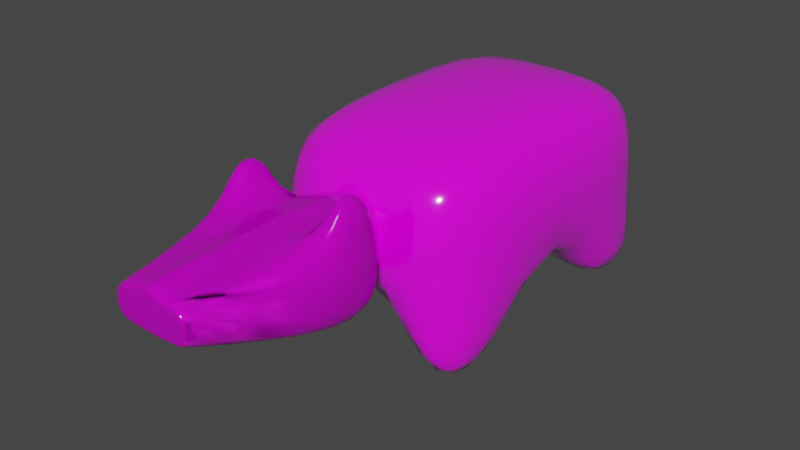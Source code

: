# Source: akabeko.blend  (saved by Blender 2.91.10; exported with 4.5.12 LTS)
import bpy
from mathutils import Matrix  # noqa: F401  (used for matrix-valued properties, if any)

bpy.ops.wm.read_factory_settings(use_empty=True)
scene = bpy.context.scene
scene.name = 'Scene'

# ---- collections
col_collection = bpy.data.collections.new('Collection'); scene.collection.children.link(col_collection)

# ---- images (referenced by path relative to the original .blend; pixels are not part of the script)
import os
ASSET_DIR = os.environ.get("B2B_ASSET_DIR", "")  # directory of the original .blend (textures are referenced by path, not embedded)
HERE = os.path.dirname(os.path.abspath(__file__))  # packed textures are extracted next to this script under _unpacked/

def load_image(name, relpath, width, height, colorspace="sRGB"):
    """Load a texture the original file referenced (path relative to the .blend, or extracted next to this script)."""
    p = next((c for c in (os.path.join(HERE, relpath), os.path.join(ASSET_DIR, relpath)) if relpath and os.path.exists(c)), "")
    if p:
        img = bpy.data.images.load(p, check_existing=True)
        img.name = name
    else:  # same state as the original file: an image datablock whose file is absent (Cycles renders it pink)
        img = bpy.data.images.new(name, width, height)
        img.source = "FILE"
        img.filepath = "//" + (relpath or name)
    img.colorspace_settings.name = colorspace
    return img
img_akabeko_png = load_image('akabeko.png', 'akabeko.png', 1024, 1024, 'sRGB')

# ---- materials (node trees are filled in below, after node groups)
mat_x = bpy.data.materials.new('マテリアル')
mat_x.use_transparent_shadow = False

# ---- material node trees
mat_x.use_nodes = True; mat_x.node_tree.nodes.clear()
_N = mat_x.node_tree.nodes; _L = mat_x.node_tree.links
n0 = _N.new('ShaderNodeBsdfPrincipled'); n0.name = 'Principled BSDF'; n0.location = (10, 300)
n0.distribution = 'GGX'
n0.subsurface_method = 'BURLEY'
n0.inputs[2].default_value = 0.1103
n0.inputs[3].default_value = 1.45
n0.inputs[13].default_value = 1.0
n0.inputs[19].default_value = 0.25
n0.inputs[27].default_value = (0.0, 0.0, 0.0, 1.0)
n0.inputs[28].default_value = 1.0
n1 = _N.new('ShaderNodeOutputMaterial'); n1.name = 'Material Output'; n1.location = (300, 300)
n2 = _N.new('ShaderNodeTexImage'); n2.name = '画像テクスチャ'; n2.location = (-514, 181)
n2.image = img_akabeko_png
_L.new(n0.outputs[0], n1.inputs[0])
_L.new(n2.outputs[0], n0.inputs[0])
n1.is_active_output = True

# ---- world
world_world = bpy.data.worlds.new('World'); scene.world = world_world
world_world.use_nodes = True; world_world.node_tree.nodes.clear()
_N = world_world.node_tree.nodes; _L = world_world.node_tree.links
n0 = _N.new('ShaderNodeOutputWorld'); n0.name = 'World Output'; n0.location = (300, 300)
n1 = _N.new('ShaderNodeBackground'); n1.name = 'Background'; n1.location = (10, 300)
n1.inputs[0].default_value = (0.05088, 0.05088, 0.05088, 1.0)
_L.new(n1.outputs[0], n0.inputs[0])
n0.is_active_output = True
world_world.color = (0.05088, 0.05088, 0.05088)
world_world.use_sun_shadow = False
world_world.sun_shadow_jitter_overblur = 0.0

# ---- meshes
me_x = bpy.data.meshes.new('立方体')
me_x.from_pydata([(0.6652, 0.9919, -3.244), (0.9379, 0.9919, -3.244), (0.6746, -0.495, -3.244), (0.9285, -0.495, -3.244), (1.0, -1.0, -1.0), (1.0, -1.0, 2.022), (1.0, 1.0, -1.0), (1.0, 1.0, 2.022), (0.0, 1.0, -1.0), (0.0, 1.0, 2.022), (0.0, -1.0, -1.0), (0.0, -1.0, 2.022), (0.6746, -1.004, -3.244), (0.9285, -1.004, -3.244), (1.0, 0.0, -1.0), (1.0, 0.0, 2.022), (0.0, 0.0, 2.022), (0.0, 0.0, -1.0), (0.9379, 0.4448, -3.244), (0.6652, 0.4448, -3.244), (0.3445, -2.228, -0.01454), (0.3445, -2.228, 0.8285), (0.6312, -1.147, -1.007), (0.6312, -1.147, 0.8618), (0.6312, -1.533, -1.007), (0.6312, -1.533, 0.8618), (0.3444, -2.228, 0.8285), (0.3444, -2.228, -0.01454), (0.3156, -1.147, 0.8618), (0.1297, -2.228, -0.01454), (0.3156, -1.533, 0.8618), (0.1298, -2.228, -0.01454), (0.3156, -1.147, -1.007), (0.1297, -2.228, 0.8285), (0.3156, -1.533, -1.007), (0.1298, -2.228, 0.8285), (0.5376, -1.262, 1.863), (0.5376, -1.419, 1.863), (0.4092, -1.262, 1.863), (0.4092, -1.419, 1.863), (-0.3445, -2.228, -0.01454), (-0.3445, -2.228, 0.8285), (-0.6312, -1.147, -1.007), (-0.6312, -1.147, 0.8618), (-0.6312, -1.533, -1.007), (-0.6312, -1.533, 0.8618), (-0.3444, -2.228, 0.8285), (-0.3444, -2.228, -0.01454), (-5.696e-18, -1.147, -1.312), (-5.696e-18, -1.147, 1.078), (-5.696e-18, -2.228, -0.04295), (-5.696e-18, -2.228, 1.035), (-5.696e-18, -1.533, 1.078), (-5.696e-18, -1.533, -1.312), (-5.696e-18, -2.228, -0.04295), (-5.696e-18, -2.228, 1.035), (-0.3156, -1.147, 0.8618), (-0.1297, -2.228, -0.01454), (-0.3156, -1.533, 0.8618), (-0.1298, -2.228, -0.01454), (-0.3156, -1.147, -1.007), (-0.1297, -2.228, 0.8285), (-0.3156, -1.533, -1.007), (-0.1298, -2.228, 0.8285), (-0.5376, -1.262, 1.863), (-0.5376, -1.419, 1.863), (-0.4092, -1.262, 1.863), (-0.4092, -1.419, 1.863), (0.1795, -0.5198, 0.4589), (0.1795, -0.5198, -0.6038), (-1.261e-17, -0.5198, -0.7965), (-1.261e-17, -0.5198, 0.5625), (-0.1795, -0.5198, 0.4589), (-0.1795, -0.5198, -0.6038), (0.1817, -0.53, -0.6103), (0.1817, -0.53, 0.4654), (-0.1817, -0.53, 0.4654), (-0.1817, -0.53, -0.6103), (-1.25e-17, -0.53, 0.5708), (-1.25e-17, -0.53, -0.8049)], [], [(4, 10, 12, 13), (8, 9, 7, 6), (14, 15, 5, 4), (14, 17, 19, 18), (14, 4, 13, 3), (0, 1, 18, 19), (15, 16, 11, 5), (17, 8, 0, 19), (4, 5, 11, 10), (10, 17, 2, 12), (17, 14, 3, 2), (7, 9, 16, 15), (2, 3, 13, 12), (6, 14, 18, 1), (6, 7, 15, 14), (8, 6, 1, 0), (32, 28, 23, 22), (24, 25, 26, 27), (34, 24, 27, 29), (32, 22, 24, 34), (22, 23, 25, 24), (21, 20, 27, 26), (35, 21, 26, 33), (31, 54, 50, 29), (28, 49, 52, 30), (30, 52, 51, 33), (31, 35, 55, 54), (20, 21, 35, 31), (25, 30, 33, 26), (23, 28, 38, 36), (20, 31, 29, 27), (55, 35, 33, 51), (48, 32, 34, 53), (53, 34, 29, 50), (77, 76, 72, 73), (36, 38, 39, 37), (25, 23, 36, 37), (28, 30, 39, 38), (30, 25, 37, 39), (60, 42, 43, 56), (44, 47, 46, 45), (62, 57, 47, 44), (60, 62, 44, 42), (42, 44, 45, 43), (41, 46, 47, 40), (63, 61, 46, 41), (59, 57, 50, 54), (56, 58, 52, 49), (58, 61, 51, 52), (59, 54, 55, 63), (40, 59, 63, 41), (45, 46, 61, 58), (43, 64, 66, 56), (40, 47, 57, 59), (55, 51, 61, 63), (48, 53, 62, 60), (53, 50, 57, 62), (75, 74, 69, 68), (64, 65, 67, 66), (45, 65, 64, 43), (56, 66, 67, 58), (58, 67, 65, 45), (70, 71, 68, 69), (70, 73, 72, 71), (78, 75, 68, 71), (76, 78, 71, 72), (79, 77, 73, 70), (74, 79, 70, 69), (32, 48, 79, 74), (48, 60, 77, 79), (56, 49, 78, 76), (49, 28, 75, 78), (28, 32, 74, 75), (60, 56, 76, 77)])
me_x.polygons.foreach_set('use_smooth', [True] * 74)
_uv = me_x.uv_layers.new(name='UVマップ')
_uv.uv.foreach_set('vector', [0.5273, 0.2956, 0.3955, 0.2956, 0.4844, 0.0, 0.5178, 0.0, 0.3955, 0.2956, 0.3955, 0.6937, 0.2638, 0.6937, 0.2638, 0.2956, 0.1317, 0.3982, 0.132, 9.036e-05, 0.2638, 0.0001807, 0.2635, 0.3983, 0.933, 0.2953, 0.8012, 0.2953, 0.8888, 0.0, 0.9248, 0.0, 0.1317, 0.3982, 0.2635, 0.3983, 0.2638, 0.6937, 0.1967, 0.6936, 0.7054, 0.3698, 0.6695, 0.3698, 0.6695, 0.2995, 0.7054, 0.2995, 0.3955, 0.824, 0.5273, 0.824, 0.5273, 0.9544, 0.3955, 0.9544, 0.8012, 0.2995, 0.6695, 0.2995, 0.6701, 0.0, 0.7422, 0.0, 0.5273, 0.2956, 0.5273, 0.6937, 0.3955, 0.6937, 0.3955, 0.2956, 0.8012, 0.6777, 0.6694, 0.6778, 0.7341, 0.3782, 0.8012, 0.3781, 0.9329, 0.6736, 0.8012, 0.6736, 0.8106, 0.3781, 0.844, 0.3781, 0.3955, 0.6937, 0.5273, 0.6937, 0.5273, 0.824, 0.3955, 0.824, 0.7388, 0.3649, 0.7054, 0.3649, 0.7054, 0.2995, 0.7388, 0.2995, 0.0, 0.3981, 0.1317, 0.3982, 0.07289, 0.6936, 0.0008073, 0.6935, 0.0, 0.3981, 0.0002951, 0.0, 0.132, 9.036e-05, 0.1317, 0.3982, 0.3955, 0.2956, 0.2638, 0.2956, 0.272, 0.0, 0.3079, 0.0, 0.9745, 0.0, 0.9745, 0.2462, 0.933, 0.2462, 0.933, 0.0, 0.5781, 0.3781, 0.5781, 0.132, 0.6695, 0.1359, 0.6695, 0.2469, 0.2638, 0.7353, 0.2638, 0.6937, 0.3941, 0.7315, 0.3941, 0.7598, 0.04956, 0.8184, 0.04956, 0.86, 0.0, 0.86, 0.0, 0.8184, 0.5273, 0.3781, 0.5273, 0.132, 0.5781, 0.132, 0.5781, 0.3781, 0.0, 0.9711, 0.0, 0.86, 6.318e-06, 0.86, 6.288e-06, 0.9711, 0.02829, 0.9711, 0.0, 0.9711, 6.288e-06, 0.9711, 0.02829, 0.9711, 0.02829, 0.86, 0.04538, 0.86, 0.04538, 0.86, 0.02829, 0.86, 0.6883, 0.7856, 0.7266, 0.7695, 0.7461, 0.8159, 0.7078, 0.832, 0.7078, 0.832, 0.7461, 0.8159, 0.7809, 0.8988, 0.7652, 0.9054, 0.5897, 0.7551, 0.5897, 0.8661, 0.5726, 0.8661, 0.5726, 0.7551, 0.618, 0.7551, 0.618, 0.8661, 0.5897, 0.8661, 0.5897, 0.7551, 0.6694, 0.8481, 0.7078, 0.832, 0.7652, 0.9054, 0.7391, 0.9163, 0.933, 0.2462, 0.9745, 0.2462, 0.9622, 0.378, 0.9453, 0.378, 0.0, 0.86, 0.02829, 0.86, 0.02829, 0.86, 6.318e-06, 0.86, 0.6695, 0.3698, 0.6695, 0.3698, 0.6695, 0.3698, 0.6695, 0.3698, 0.04956, 0.7769, 0.04956, 0.8184, 0.0, 0.8184, 0.0, 0.7769, 0.2638, 0.7768, 0.2638, 0.7353, 0.3941, 0.7598, 0.3941, 0.7768, 0.1434, 0.745, 0.1434, 0.8865, 0.142, 0.8857, 0.142, 0.7458, 0.2417, 0.6937, 0.2586, 0.6937, 0.2586, 0.7142, 0.2417, 0.7142, 0.5781, 0.132, 0.5273, 0.132, 0.5423, 1.192e-06, 0.563, 0.0, 0.9838, 0.8872, 0.9329, 0.8872, 0.9481, 0.7561, 0.9688, 0.7561, 0.3111, 0.86, 0.3526, 0.86, 0.3403, 0.9919, 0.3234, 0.9919, 0.9329, 0.3781, 0.9745, 0.3781, 0.9745, 0.6243, 0.9329, 0.6243, 0.6186, 0.7551, 0.5273, 0.6264, 0.5273, 0.5155, 0.6186, 0.5092, 0.2638, 0.8184, 0.3941, 0.7939, 0.3941, 0.8222, 0.2638, 0.86, 0.04956, 0.7353, 0.0, 0.7353, 0.0, 0.6937, 0.04956, 0.6937, 0.6694, 0.7551, 0.6186, 0.7551, 0.6186, 0.5092, 0.6694, 0.5092, 0.3955, 0.8047, 0.3955, 0.8047, 0.3955, 0.6937, 0.3955, 0.6937, 0.6695, 0.3698, 0.6695, 0.3698, 0.6695, 0.3698, 0.6695, 0.3698, 0.6695, 0.3698, 0.6695, 0.3698, 0.6695, 0.3698, 0.6695, 0.3698, 0.7649, 0.7534, 0.7844, 0.7998, 0.7461, 0.8159, 0.7266, 0.7695, 0.7844, 0.7998, 0.7967, 0.8921, 0.7809, 0.8988, 0.7461, 0.8159, 0.5556, 0.7551, 0.5726, 0.7551, 0.5726, 0.8661, 0.5556, 0.8661, 0.5273, 0.7551, 0.5556, 0.7551, 0.5556, 0.8661, 0.5273, 0.8661, 0.8227, 0.7837, 0.8227, 0.8812, 0.7967, 0.8921, 0.7844, 0.7998, 0.9745, 0.6243, 0.9622, 0.7561, 0.9452, 0.7561, 0.9329, 0.6243, 0.6695, 0.3698, 0.6695, 0.3698, 0.6695, 0.3698, 0.6695, 0.3698, 0.6695, 0.3698, 0.6695, 0.3698, 0.6695, 0.3698, 0.6695, 0.3698, 0.04956, 0.7769, 0.0, 0.7769, 0.0, 0.7353, 0.04956, 0.7353, 0.2638, 0.7768, 0.3941, 0.7768, 0.3941, 0.7939, 0.2638, 0.8184, 0.8241, 0.7298, 0.8241, 0.8715, 0.8227, 0.8706, 0.8227, 0.7307, 0.2417, 0.6937, 0.2417, 0.7142, 0.2248, 0.7142, 0.2248, 0.6937, 0.6186, 0.5092, 0.6337, 0.3781, 0.6544, 0.3781, 0.6694, 0.5092, 0.618, 0.8871, 0.6331, 0.7551, 0.6538, 0.7551, 0.6689, 0.8871, 0.3942, 0.86, 0.3819, 0.9919, 0.365, 0.9919, 0.3526, 0.86, 0.2874, 0.86, 0.2874, 1.0, 0.2638, 1.0, 0.2638, 0.86, 0.2874, 0.86, 0.3111, 0.86, 0.3111, 1.0, 0.2874, 1.0, 0.6925, 0.6883, 0.6704, 0.6976, 0.6701, 0.6961, 0.6919, 0.687, 0.7145, 0.679, 0.6925, 0.6883, 0.6919, 0.687, 0.7137, 0.6778, 0.1405, 0.7769, 0.1405, 0.7529, 0.142, 0.7532, 0.142, 0.7769, 0.1405, 0.8008, 0.1405, 0.7769, 0.142, 0.7769, 0.142, 0.8005, 0.04956, 0.8184, 0.04956, 0.7769, 0.1405, 0.7769, 0.1405, 0.8008, 0.04956, 0.7769, 0.04956, 0.7353, 0.1405, 0.7529, 0.1405, 0.7769, 0.7649, 0.7534, 0.7266, 0.7695, 0.6925, 0.6883, 0.7145, 0.679, 0.7266, 0.7695, 0.6883, 0.7856, 0.6704, 0.6976, 0.6925, 0.6883, 0.9055, 0.6778, 0.9055, 0.9239, 0.8241, 0.8715, 0.8241, 0.7298, 0.2248, 0.6937, 0.2248, 0.9396, 0.1434, 0.8865, 0.1434, 0.745])
me_x.materials.append(mat_x)
me_x.use_remesh_fix_poles = True
me_x.use_remesh_preserve_attributes = False
me_x.update()
arm_x = bpy.data.armatures.new('アーマチュア')  # bones are not reproduced

# ---- objects
ob_x = bpy.data.objects.new('立方体', me_x)
ob_x_1 = bpy.data.objects.new('アーマチュア', arm_x)

# ---- transforms, parenting, visibility, modifiers, constraints
ob_x.parent = ob_x_1
ob_x.matrix_parent_inverse = Matrix(((1.0, 2.097e-16, -2.217e-16, 1.04e-16), (2.097e-16, 0.05554, 0.9985, 0.02754), (2.217e-16, -0.9985, 0.05554, -0.4952), (-0.0, -0.0, -0.0, 1.0)))
ob_x.location = (0.0, 0.0, 0.0)
ob_x.scale = (1.073, 1.608, 0.38)
ob_x.lineart.crease_threshold = 0.0
_vg = ob_x.vertex_groups.new(name='Bone')
for _i, _w in zip([0, 1, 2, 3, 4, 5, 6, 7, 8, 9, 10, 11, 12, 13, 14, 15, 16, 17, 18, 19, 22, 28, 32, 42, 48, 49, 56, 60, 68, 69, 70, 71, 72, 73, 74, 75, 76, 77, 78, 79], [1.0, 1.0, 1.0, 1.0, 1.0, 1.0, 1.0, 1.0, 1.0, 1.0, 1.0, 1.0, 1.0, 1.0, 1.0, 1.0, 1.0, 1.0, 1.0, 1.0, 0.009333, 0.0387, 0.06665, 0.01006, 0.07574, 0.0305, 0.04245, 0.0672, 0.9904, 0.9822, 0.9798, 0.9952, 0.9918, 0.9814, 0.9497, 0.9666, 0.9697, 0.9474, 0.9688, 0.9376]): _vg.add([_i], _w, 'REPLACE')
_vg = ob_x.vertex_groups.new(name='Bone.001')
for _i, _w in zip([20, 21, 22, 23, 24, 25, 26, 27, 28, 29, 30, 31, 32, 33, 34, 35, 36, 37, 38, 39, 40, 41, 42, 43, 44, 45, 46, 47, 48, 49, 50, 51, 52, 53, 54, 55, 56, 57, 58, 59, 60, 61, 62, 63, 64, 65, 66, 67, 74, 75, 76, 77, 78, 79], [0.999, 0.999, 0.9703, 0.9788, 0.995, 0.9947, 0.9988, 0.9987, 0.9557, 0.9987, 0.9952, 0.999, 0.9334, 0.999, 0.9937, 0.9991, 0.9794, 0.9838, 0.9776, 0.9836, 0.9989, 0.999, 0.97, 0.978, 0.995, 0.9946, 0.9988, 0.9987, 0.9243, 0.9597, 0.9987, 0.9992, 0.9982, 0.9934, 0.999, 0.9992, 0.9538, 0.9987, 0.995, 0.999, 0.9328, 0.999, 0.9936, 0.9991, 0.9786, 0.9831, 0.9767, 0.983, 0.0503, 0.01686, 0.01052, 0.05264, 0.01244, 0.0624]): _vg.add([_i], _w, 'REPLACE')
_m = ob_x.modifiers.new('ミラー', 'MIRROR')
_m = ob_x.modifiers.new('細分化', 'SUBSURF')
_m.levels = 2
_m = ob_x.modifiers.new('アーマチュア', 'ARMATURE')
_m.object = ob_x_1
ob_x_1.location = (0.0, -0.496, 0.0)
ob_x_1.rotation_euler = (1.515, 2.217e-16, 2.097e-16)
ob_x_1.show_in_front = True
ob_x_1.lineart.crease_threshold = 0.0

# ---- collection membership
col_collection.objects.link(ob_x)
col_collection.objects.link(ob_x_1)

# ---- scene / render settings (as saved in the file)
scene.frame_start = 1; scene.frame_end = 40; scene.frame_set(19)
scene.render.engine = 'BLENDER_EEVEE_NEXT'
scene.cycles.use_denoising = False
scene.cycles.samples = 128
scene.cycles.sampling_pattern = 'TABULATED_SOBOL'
scene.cycles.use_adaptive_sampling = False
scene.cycles.use_light_tree = False
scene.view_settings.view_transform = 'Filmic'
bpy.context.view_layer.update()

# ---- added for rendering (the .blend has no active camera and no usable light): camera, sun
cam_auto = bpy.data.cameras.new('AutoCamera')
cam_auto.lens = 50.0
cam_auto.sensor_width = 36.0
cam_auto.clip_end = 1000.0
ob_auto_camera = bpy.data.objects.new('AutoCamera', cam_auto)
scene.collection.objects.link(ob_auto_camera)
ob_auto_camera.location = (5.37131, -7.39579, 4.09919)
ob_auto_camera.rotation_euler = (1.09748, -7.21219e-08, 0.694738)
scene.camera = ob_auto_camera
light_auto_sun = bpy.data.lights.new('AutoSun', 'SUN')
light_auto_sun.energy = 3.0
light_auto_sun.angle = 0.0523599
ob_auto_sun = bpy.data.objects.new('AutoSun', light_auto_sun)
scene.collection.objects.link(ob_auto_sun)
ob_auto_sun.rotation_euler = (0.872665, 0.174533, 0.523599)
bpy.context.view_layer.update()
